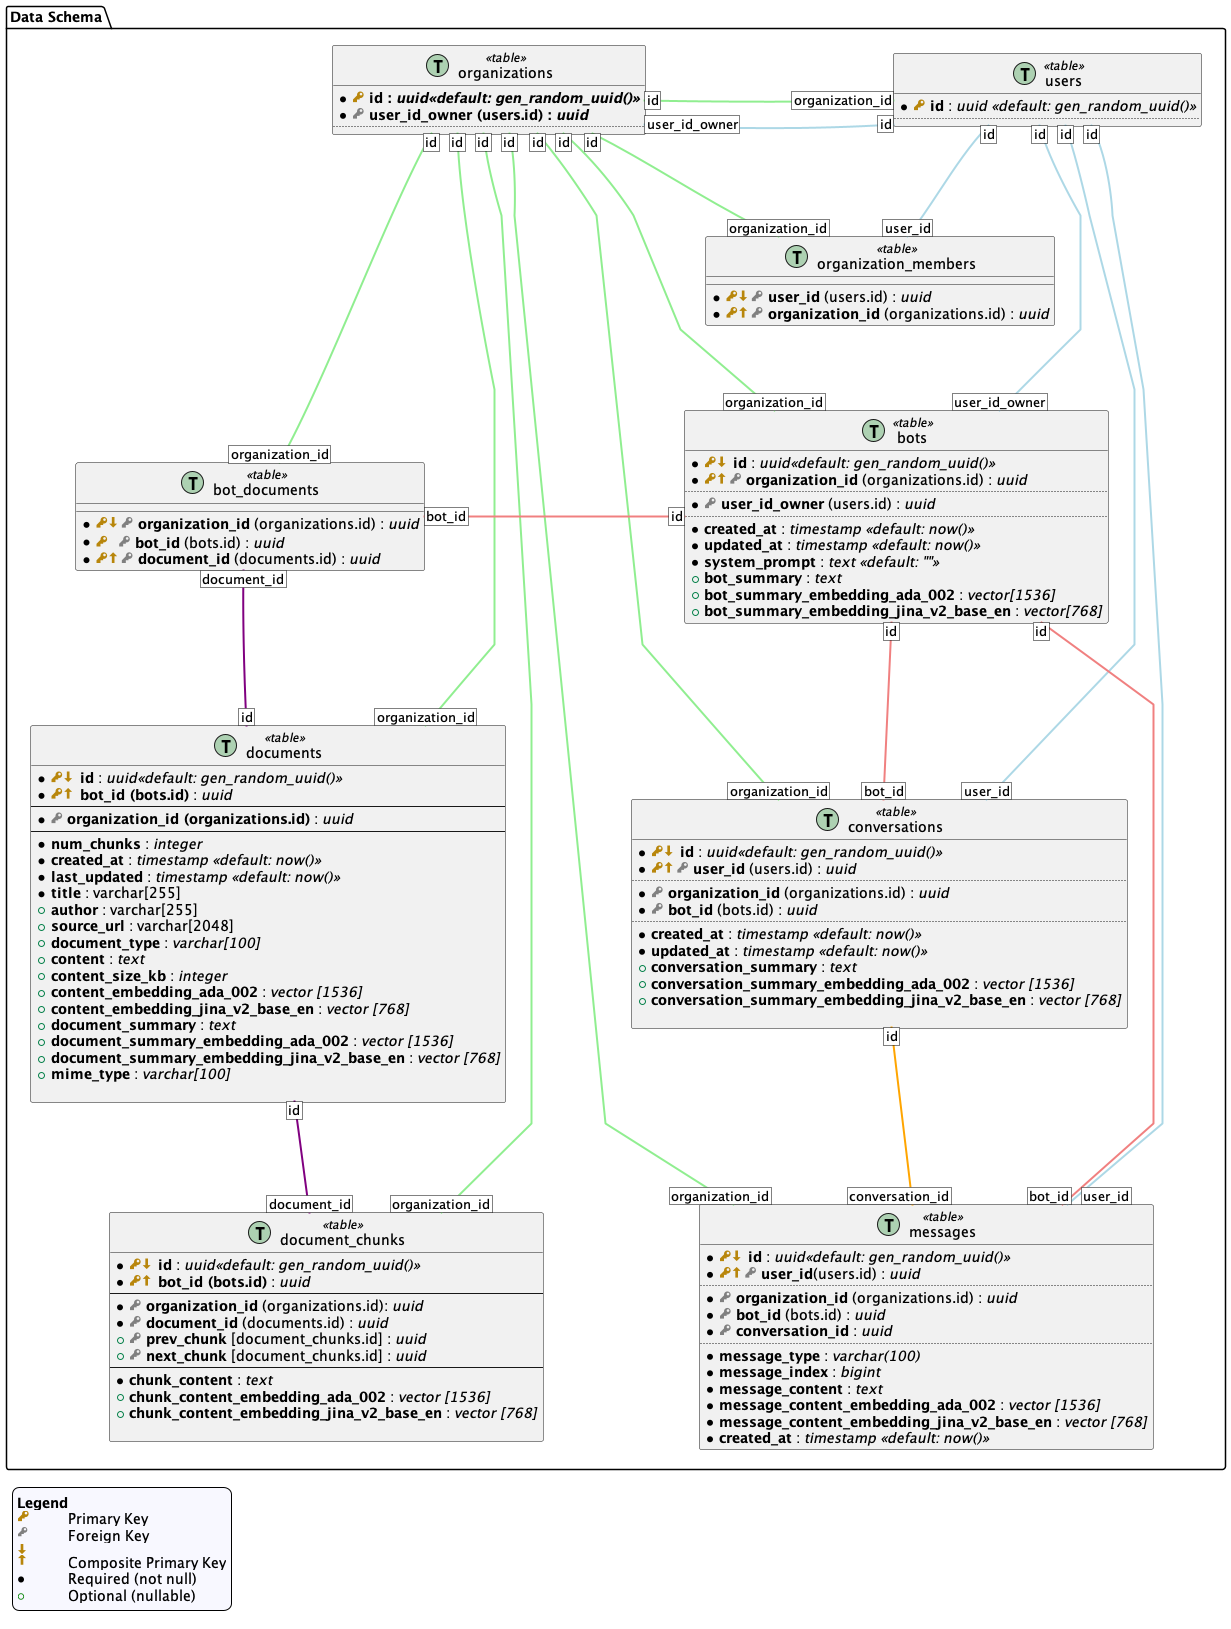

The diagram above was rendered by PlantUML. Its source (embedded in the PNG):
@startuml main
skinparam groupInheritance 2
skinparam linetype polyline

!procedure $init_legend()
skinparam legend {
    backgroundColor #GhostWhite
    entrySeparator #GhostWhite
}
legend left
<#GhostWhite,#GhostWhite>|<b>Legend</b>|= |
|<size:16><color:DarkGoldenRod><&key></color></size>|Primary Key|
|<color:Gray><&key></color>|Foreign Key|
|<size:16><color:DarkGoldenRod><&arrow-thick-bottom>||
|<size:16><color:DarkGoldenRod><&arrow-thick-top>|Composite Primary Key|
|●|Required (not null)|
|<color:Green>○|Optional (nullable)|
endlegend
!endprocedure
$init_legend()

namespace "Data Schema" as data_schema {
    !procedure $init_users()
    entity users << (T,#ADD1B2) table >> {
        *<size:16><color:DarkGoldenRod><&key></color></size> <b>id</b> : <i>uuid <<default: gen_random_uuid()>></i>
        ..
    }
    !endprocedure
    $init_users()

    !procedure $init_organizations()
    entity organizations << (T,#ADD1B2) table >> {
        *<size:16><color:DarkGoldenRod><&key></color></size> <b>id : <i>uuid<<default: gen_random_uuid()>></i>
        *<size:16><color:Gray><&key></color></size> <b>user_id_owner (users.id) : <i>uuid</i>
        ..
    }
    !endprocedure
    $init_organizations()


    !procedure $init_organization_members()
    entity organization_members << (T,#ADD1B2) table >> {
        *<size:16><color:DarkGoldenRod><&key></color></size><size:16><color:DarkGoldenRod><&arrow-thick-bottom></color></size><size:16><color:Gray><&key></color></size> <b>user_id</b> (users.id) : <i>uuid</i>
        *<size:16><color:DarkGoldenRod><&key></color></size><size:16><color:DarkGoldenRod><&arrow-thick-top></color></size><size:16><color:Gray><&key></color></size> <b>organization_id</b> (organizations.id) : <i>uuid</i>
    }
    !endprocedure
    $init_organization_members()



    !procedure $init_conversations()
    entity conversations << (T,#ADD1B2) table >> {
        *<size:16><color:DarkGoldenRod><&key></color></size><size:16><color:DarkGoldenRod><&arrow-thick-bottom></color></size> <b>id</b> : <i>uuid<<default: gen_random_uuid()>></i>
        *<size:16><color:DarkGoldenRod><&key></color></size><size:16><color:DarkGoldenRod><&arrow-thick-top></color></size><size:16><color:Gray><&key></color></size> <b>user_id</b> (users.id) : <i>uuid</i>
        ..
        *<size:16><color:Gray><&key></color></size> <b>organization_id</b> (organizations.id) : <i>uuid</i>
        *<size:16><color:Gray><&key></color></size> <b>bot_id</b> (bots.id) : <i>uuid</i>
        ..
        *<b>created_at</b> : <i>timestamp <<default: now()>></i>
        *<b>updated_at</b> : <i>timestamp <<default: now()>></i>
        +<b>conversation_summary</b> : <i>text</i>
        +<b>conversation_summary_embedding_ada_002</b> : <i>vector [1536]</i>
        +<b>conversation_summary_embedding_jina_v2_base_en</b> : <i>vector [768]</i>

    }
    !endprocedure
    $init_conversations()

    !procedure $init_messages()
    entity messages << (T,#ADD1B2) table >> {
        *<size:16><color:DarkGoldenRod><&key></color></size><size:16><color:DarkGoldenRod><&arrow-thick-bottom></color></size> <b>id</b> : <i>uuid<<default: gen_random_uuid()>></i>
        *<size:16><color:DarkGoldenRod><&key></color></size><size:16><color:DarkGoldenRod><&arrow-thick-top></color></size><size:16><color:Gray><&key></color></size> <b>user_id</b>(users.id) : <i>uuid</i>
        ..
        *<size:16><color:Gray><&key></color></size> <b>organization_id</b> (organizations.id) : <i>uuid</i>
        *<size:16><color:Gray><&key></color></size> <b>bot_id</b> (bots.id) : <i>uuid</i>
        *<size:16><color:Gray><&key></color></size> <b>conversation_id</b> : <i>uuid</i>
        ..
        *<b>message_type</b> : <i>varchar(100)</i>
        *<b>message_index</b> : <i>bigint</i>
        *<b>message_content</b> : <i>text</i>
        *<b>message_content_embedding_ada_002</b> : <i>vector [1536]</i>
        *<b>message_content_embedding_jina_v2_base_en</b> : <i>vector [768]</i>
        *<b>created_at</b> : <i>timestamp <<default: now()>></i>
    }
    !endprocedure
    $init_messages()
    !procedure $init_bot_documents()
    entity bot_documents << (T,#ADD1B2) table >> {
        *<size:16><color:DarkGoldenRod><&key></color></size><size:16><color:DarkGoldenRod><&arrow-thick-bottom></color></size><size:16><color:Gray><&key></color></size> <b>organization_id</b> (organizations.id) : <i>uuid</i>
        *<size:16><color:DarkGoldenRod><&key></color>  </size><size:16><color:Gray><&key></color></size> <b>bot_id</b> (bots.id) : <i>uuid</i>
        *<size:16><color:DarkGoldenRod><&key></color></size><size:16><color:DarkGoldenRod><&arrow-thick-top></color></size><size:16><color:Gray><&key></color></size> <b>document_id</b> (documents.id) : <i>uuid</i>
    }
    !endprocedure
    $init_bot_documents()

    !procedure $init_bots()
    entity bots << (T,#ADD1B2) table >> {
        *<size:16><color:DarkGoldenRod><&key></color></size><size:16><color:DarkGoldenRod><&arrow-thick-bottom></color></size> <b>id</b> : <i>uuid<<default: gen_random_uuid()>></i>
        *<size:16><color:DarkGoldenRod><&key></color></size><size:16><color:DarkGoldenRod><&arrow-thick-top></color></size><size:16><color:Gray><&key></color></size> <b>organization_id</b> (organizations.id) : <i>uuid</i>
        ..
        *<size:16><color:Gray><&key></color></size> <b>user_id_owner</b> (users.id) : <i>uuid</i>
        ..
        *<b>created_at</b> : <i>timestamp <<default: now()>></i>
        *<b>updated_at</b> : <i>timestamp <<default: now()>></i>
        *<b>system_prompt</b> : <i>text <<default: "">></i>
        +<b>bot_summary</b> : <i>text</i>
        +<b>bot_summary_embedding_ada_002</b> : <i>vector[1536]</i>
        +<b>bot_summary_embedding_jina_v2_base_en</b> : <i>vector[768]</i>
    }
    !endprocedure
    $init_bots()



    !procedure $init_documents()
    entity documents << (T,#ADD1B2) table >> {
        *<size:16><color:DarkGoldenRod><&key></color></size><size:16><color:DarkGoldenRod><&arrow-thick-bottom></color></size> <b>id</b> : <i>uuid<<default: gen_random_uuid()>></i>
        *<size:16><color:DarkGoldenRod><&key></color></size><size:16><color:DarkGoldenRod><&arrow-thick-top></color></size> <b>bot_id (bots.id)</b> : <i>uuid</i>
        --
        *<size:16><color:Gray><&key></color></size> <b>organization_id (organizations.id)</b> : <i>uuid</i>
        --
        *<b>num_chunks</b> : <i>integer</i>
        *<b>created_at</b> : <i>timestamp <<default: now()>></i>
        *<b>last_updated</b> : <i>timestamp <<default: now()>></i>
        *<b>title</b> : varchar[255]
        +<b>author</b> : varchar[255]
        +<b>source_url</b> : varchar[2048]
        +<b>document_type</b> : <i>varchar[100]</i>
        +<b>content</b> : <i>text</i>
        +<b>content_size_kb</b> : <i>integer</i>
        +<b>content_embedding_ada_002</b> : <i>vector [1536]</i>
        +<b>content_embedding_jina_v2_base_en</b> : <i>vector [768]</i>
        +<b>document_summary</b> : <i>text</i>
        +<b>document_summary_embedding_ada_002</b> : <i>vector [1536]</i>
        +<b>document_summary_embedding_jina_v2_base_en</b> : <i>vector [768]</i>
        +<b>mime_type</b> : <i>varchar[100]</i>

    }
    !endprocedure
    $init_documents()

    !procedure $init_document_chunks()
    entity document_chunks << (T,#ADD1B2) table >> {
        *<size:16><color:DarkGoldenRod><&key></color></size><size:16><color:DarkGoldenRod><&arrow-thick-bottom></color></size> <b>id</b> : <i>uuid<<default: gen_random_uuid()>></i>
        *<size:16><color:DarkGoldenRod><&key></color></size><size:16><color:DarkGoldenRod><&arrow-thick-top></color></size> <b>bot_id (bots.id)</b> : <i>uuid</i>
        --
        *<size:16><color:Gray><&key></color></size> <b>organization_id</b> (organizations.id): <i>uuid</i>
        *<size:16><color:Gray><&key></color></size> <b>document_id</b> (documents.id) : <i>uuid</i>
        +<size:16><color:Gray><&key></color></size> <b>prev_chunk</b> [document_chunks.id] : <i>uuid</i>
        +<size:16><color:Gray><&key></color></size> <b>next_chunk</b> [document_chunks.id] : <i>uuid</i>
        --
        *<b>chunk_content</b> : <i>text</i>
        +<b>chunk_content_embedding_ada_002</b> : <i>vector [1536]</i>
        +<b>chunk_content_embedding_jina_v2_base_en</b> : <i>vector [768]</i>

    }
    !endprocedure
    $init_document_chunks()

    users [id] -[bold,#LightBlue]- [user_id] organization_members
    users [id] -[bold,#LightBlue]- [user_id_owner] bots
    users [id] -[bold,#LightBlue]- [user_id] conversations
    users [id] -[bold,#LightBlue]- [user_id] messages
    organizations [user_id_owner] -[bold,#LightBlue]- [id] users
    organizations [id] -[bold,#LightGreen]- [organization_id] users
    organizations [id] -[bold,#LightGreen]- [organization_id] organization_members
    organizations [id] -[bold,#LightGreen]- [organization_id] bots
    organizations [id] -[bold,#LightGreen]- [organization_id] conversations
    organizations [id] -[bold,#LightGreen]- [organization_id] messages
    organizations [id] -[bold,#LightGreen]- [organization_id] documents
    organizations [id] -[bold,#LightGreen]- [organization_id] document_chunks
    organizations [id] -[bold,#LightGreen]- [organization_id] bot_documents
    bots [id] -[bold,#LightCoral]- [bot_id] conversations
    bots [id] -[bold,#LightCoral]- [bot_id] messages
    documents [id] -[bold,#Purple]- [document_id] document_chunks
    bot_documents [bot_id] -[bold,#LightCoral]- [id] bots
    bot_documents [document_id] -[bold,#Purple]d- [id] documents
    conversations [id] -[bold,#Orange]- [conversation_id] messages

    ' hidden layout relationships
    users -[hidden]l- organizations
    organizations -[hidden]r- users
    organizations -[hidden]d- organization_members
    users -[hidden]d- organization_members
    organization_members -[hidden]d- bots
    bots -[hidden]d- documents
    bots -[hidden]r- bot_documents
    bot_documents -[hidden]d- documents
}


newpage
$init_legend()
$init_users()
users [id] -[bold,#LightBlue]- [user_id_owner] organizations
users [id] -[bold,#LightBlue]- [user_id_owner] bots
users [id] -[bold,#LightBlue]- [user_id] organization_members
users [id] -[bold,#LightBlue]- [user_id] conversations
users [id] -[bold,#LightBlue]- [user_id] messages
organizations [id] -[bold,#LightGreen]- [organization_id] users

newpage
$init_legend()
$init_organizations()
users [id] -[bold,#LightBlue]- [user_id_owner] organizations
organizations [id] -[bold,#LightGreen]- [organization_id] users
organizations [id] -[bold,#LightGreen]- [organization_id] organization_members
organizations [id] -[bold,#LightGreen]- [organization_id] bots
organizations [id] -[bold,#LightGreen]- [organization_id] conversations
organizations [id] -[bold,#LightGreen]- [organization_id] messages
organizations [id] -[bold,#LightGreen]- [organization_id] documents
organizations [id] -[bold,#LightGreen]- [organization_id] document_chunks

newpage
$init_legend()
$init_organization_members()
users [id] -[bold,#LightBlue]- [user_id] organization_members
organizations [id] -[bold,#LightGreen]- [organization_id] organization_members

newpage
$init_legend()
$init_bots()
users [id] -[bold,#LightBlue]- [user_id_owner] bots
organizations [id] -[bold,#LightGreen]- [organization_id] bots
bots [id] -[bold,#LightCoral]- [bot_id] conversations
bots [id] -[bold,#LightCoral]- [bot_id] messages
bots [id] -[bold,#LightCoral]- [bot_id] documents
bots [id] -[bold,#LightCoral]- [bot_id] document_chunks

newpage
$init_legend()
$init_documents()
organizations [id] -[bold,#LightGreen]- [organization_id] documents
bots [id] -[bold,#LightCoral]- [bot_id] documents
documents [id] -[bold,#Purple]- [document_id] document_chunks

newpage
$init_legend()
$init_document_chunks()
organizations [id] -[bold,#LightGreen]- [organization_id] document_chunks
bots [id] -[bold,#LightCoral]- [bot_id] document_chunks
documents [id] -[bold,#Purple]- [document_id] document_chunks

newpage
$init_legend()
$init_conversations()
users [id] -[bold,#LightBlue]- [user_id] conversations
organizations [id] -[bold,#LightGreen]- [organization_id] conversations
bots [id] -[bold,#LightCoral]- [bot_id] conversations
conversations [id] -[bold,#Orange]- [conversation_id] messages

newpage
$init_legend()
$init_messages()
users [id] -[bold,#LightBlue]- [user_id] messages
organizations [id] -[bold,#LightGreen]- [organization_id] messages
bots [id] -[bold,#LightCoral]- [bot_id] messages
conversations [id] -[bold,#Orange]- [conversation_id] messages

newpage
$init_legend()
$init_bot_documents()
organizations [id] -[bold,#LightGreen]- [organization_id] bot_documents
bots [id] -[bold,#LightCoral]- [bot_id] bot_documents
documents [id] -[bold,#LightCoral]- [document_id] bot_documents

@enduml